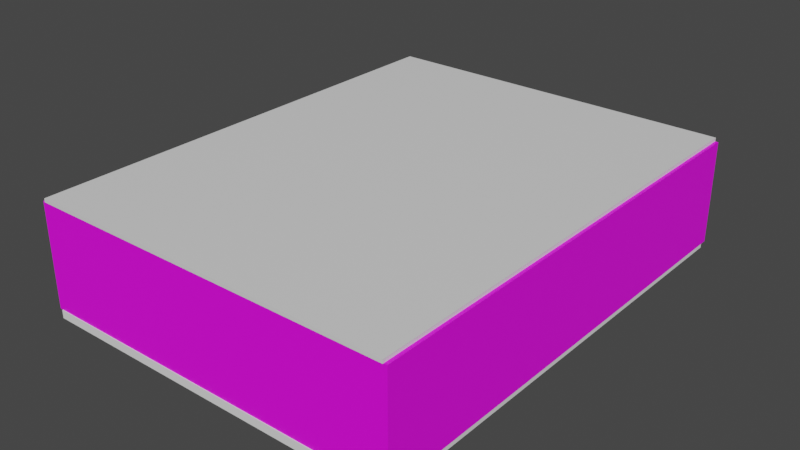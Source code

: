 # Source: default_classroom.blend  (saved by Blender 2.90.8; exported with 4.5.12 LTS)
import bpy
from mathutils import Matrix  # noqa: F401  (used for matrix-valued properties, if any)

bpy.ops.wm.read_factory_settings(use_empty=True)
scene = bpy.context.scene
scene.name = 'Scene'

# ---- collections
col_collection_2 = bpy.data.collections.new('Collection 2'); scene.collection.children.link(col_collection_2)

# ---- images (referenced by path relative to the original .blend; pixels are not part of the script)
import os
ASSET_DIR = os.environ.get("B2B_ASSET_DIR", "")  # directory of the original .blend (textures are referenced by path, not embedded)
HERE = os.path.dirname(os.path.abspath(__file__))  # packed textures are extracted next to this script under _unpacked/

def load_image(name, relpath, width, height, colorspace="sRGB"):
    """Load a texture the original file referenced (path relative to the .blend, or extracted next to this script)."""
    p = next((c for c in (os.path.join(HERE, relpath), os.path.join(ASSET_DIR, relpath)) if relpath and os.path.exists(c)), "")
    if p:
        img = bpy.data.images.load(p, check_existing=True)
        img.name = name
    else:  # same state as the original file: an image datablock whose file is absent (Cycles renders it pink)
        img = bpy.data.images.new(name, width, height)
        img.source = "FILE"
        img.filepath = "//" + (relpath or name)
    img.colorspace_settings.name = colorspace
    return img
img_uv = load_image('UV', '', 1024, 1024, 'sRGB')

# ---- materials (node trees are filled in below, after node groups)
mat_wall = bpy.data.materials.new('Wall')
mat_wall.use_transparent_shadow = False
mat_accent = bpy.data.materials.new('Accent')
mat_accent.use_transparent_shadow = False
mat_ceiling = bpy.data.materials.new('Ceiling')
mat_ceiling.use_transparent_shadow = False

# ---- material node trees
mat_wall.use_nodes = True; mat_wall.node_tree.nodes.clear()
_N = mat_wall.node_tree.nodes; _L = mat_wall.node_tree.links
n0 = _N.new('ShaderNodeBsdfPrincipled'); n0.name = 'Principled BSDF'; n0.location = (10, 300)
n0.distribution = 'GGX'
n0.subsurface_method = 'BURLEY'
n0.inputs[3].default_value = 1.45
n0.inputs[27].default_value = (0.0, 0.0, 0.0, 1.0)
n0.inputs[28].default_value = 1.0
n1 = _N.new('ShaderNodeOutputMaterial'); n1.name = 'Material Output'; n1.location = (300, 300)
n2 = _N.new('ShaderNodeTexImage'); n2.name = 'Image Texture'; n2.location = (-280, 275)
n2.image = img_uv
_L.new(n0.outputs[0], n1.inputs[0])
_L.new(n2.outputs[0], n0.inputs[0])
n1.is_active_output = True
mat_accent.use_nodes = True; mat_accent.node_tree.nodes.clear()
_N = mat_accent.node_tree.nodes; _L = mat_accent.node_tree.links
n0 = _N.new('ShaderNodeBsdfPrincipled'); n0.name = 'Principled BSDF'; n0.location = (10, 300)
n0.distribution = 'GGX'
n0.subsurface_method = 'BURLEY'
n0.inputs[3].default_value = 1.45
n0.inputs[27].default_value = (0.0, 0.0, 0.0, 1.0)
n0.inputs[28].default_value = 1.0
n1 = _N.new('ShaderNodeOutputMaterial'); n1.name = 'Material Output'; n1.location = (300, 300)
n2 = _N.new('ShaderNodeTexImage'); n2.name = 'Image Texture'; n2.location = (-280, 275)
n2.image = img_uv
_L.new(n0.outputs[0], n1.inputs[0])
_L.new(n2.outputs[0], n0.inputs[0])
n1.is_active_output = True
mat_ceiling.use_nodes = True; mat_ceiling.node_tree.nodes.clear()
_N = mat_ceiling.node_tree.nodes; _L = mat_ceiling.node_tree.links
n0 = _N.new('ShaderNodeBsdfPrincipled'); n0.name = 'Principled BSDF'; n0.location = (10, 300)
n0.distribution = 'GGX'
n0.subsurface_method = 'BURLEY'
n0.inputs[3].default_value = 1.45
n0.inputs[27].default_value = (0.0, 0.0, 0.0, 1.0)
n0.inputs[28].default_value = 1.0
n1 = _N.new('ShaderNodeOutputMaterial'); n1.name = 'Material Output'; n1.location = (300, 300)
n2 = _N.new('ShaderNodeTexImage'); n2.name = 'Image Texture'; n2.location = (-280, 200)
n2.image = img_uv
_L.new(n0.outputs[0], n1.inputs[0])
n1.is_active_output = True

# ---- world
world_world = bpy.data.worlds.new('World'); scene.world = world_world
world_world.use_nodes = True; world_world.node_tree.nodes.clear()
_N = world_world.node_tree.nodes; _L = world_world.node_tree.links
n0 = _N.new('ShaderNodeOutputWorld'); n0.name = 'World Output'; n0.location = (300, 300)
n1 = _N.new('ShaderNodeBackground'); n1.name = 'Background'; n1.location = (10, 300)
n1.inputs[0].default_value = (0.05088, 0.05088, 0.05088, 1.0)
_L.new(n1.outputs[0], n0.inputs[0])
n0.is_active_output = True
world_world.color = (0.05088, 0.05088, 0.05088)
world_world.use_sun_shadow = False
world_world.sun_shadow_jitter_overblur = 0.0

# ---- meshes
me_plane = bpy.data.meshes.new('Plane')
me_plane.from_pydata([(-8.842, -11.44, 0.0), (8.842, -11.44, 0.0), (-8.842, 11.44, 0.0), (8.842, 11.44, 0.0), (-8.842, 11.44, -0.4), (-8.842, -11.44, -0.4), (8.842, -11.44, -0.4), (8.842, 11.44, -0.4)], [], [(0, 1, 3, 2), (5, 4, 7, 6), (1, 6, 7, 3), (2, 4, 5, 0), (3, 7, 4, 2), (0, 5, 6, 1)])
_uv = me_plane.uv_layers.new(name='UVMap')
_uv.uv.foreach_set('vector', [0.2982, 0.677, 0.2982, 0.4998, 0.5275, 0.4998, 0.5275, 0.677, 0.2296, 0.5546, 0.000242, 0.5546, 0.000242, 0.3774, 0.2296, 0.3774, 0.9957, 0.1774, 0.9998, 0.1774, 0.9998, 0.4067, 0.9957, 0.4067, 0.9957, 0.5839, 0.9998, 0.5839, 0.9998, 0.8132, 0.9957, 0.8132, 0.9957, 0.4067, 0.9998, 0.4067, 0.9998, 0.5839, 0.9957, 0.5839, 0.9958, 0.000242, 0.9998, 0.000242, 0.9998, 0.1774, 0.9957, 0.1774])
me_plane.use_remesh_fix_poles = True
me_plane.use_remesh_preserve_attributes = False
me_plane.use_mirror_vertex_groups = False
me_plane.update()
me_cube = bpy.data.meshes.new('Cube')
me_cube.from_pydata([(-0.5, -11.0, -0.1), (-0.5, -11.0, 4.9), (-0.5, 11.0, -0.1), (-0.5, 11.0, 4.9), (0.1, -11.0, -0.1), (0.1, 11.0, -0.1), (0.1, 11.0, 4.9), (-0.5, -11.4, -0.1), (0.1, -11.4, -0.1), (0.1, -11.4, 1.632), (-0.5, 8.556, -0.1), (-0.5, 5.133, -0.1), (-0.5, 4.644, -0.1), (-0.5, 1.222, -0.1), (-0.5, -1.222, -0.1), (-0.5, -4.644, -0.1), (-0.5, -5.133, -0.1), (-0.5, -8.556, -0.1), (-0.5, -8.556, 4.9), (-0.5, -5.133, 4.9), (-0.5, -4.644, 4.9), (-0.5, -1.222, 4.9), (-0.5, 1.222, 4.9), (-0.5, 4.644, 4.9), (-0.5, 5.133, 4.9), (-0.5, 8.556, 4.9), (0.1, -8.556, -0.1), (0.1, -5.133, -0.1), (0.1, -4.644, -0.1), (0.1, -1.222, -0.1), (0.1, 1.222, -0.1), (0.1, 4.644, -0.1), (0.1, 5.133, -0.1), (0.1, 8.556, -0.1), (0.1, 8.556, 4.9), (0.1, 5.133, 4.9), (0.1, 4.644, 4.9), (0.1, 1.222, 4.9), (-0.5, -11.0, 1.632), (-0.5, -11.0, 3.888), (-0.5, 11.0, 3.888), (-0.5, 11.0, 1.632), (0.1, 11.0, 3.888), (0.1, 11.0, 1.632), (0.1, -11.0, 3.888), (0.1, -11.0, 1.632), (-0.5, -11.4, 4.9), (-0.5, -11.4, 3.888), (0.1, 8.556, 3.888), (0.1, 8.556, 1.632), (0.1, 5.133, 3.888), (0.1, 5.133, 1.632), (0.1, 4.644, 3.888), (0.1, 4.644, 1.632), (0.1, 1.222, 3.888), (0.1, 1.222, 1.632), (0.1, -1.222, 3.888), (0.1, -1.222, 1.632), (0.1, -4.644, 3.888), (0.1, -4.644, 1.632), (0.1, -5.133, 3.888), (0.1, -5.133, 1.632), (0.1, -8.556, 3.888), (0.1, -8.556, 1.632), (-0.5, -8.556, 3.888), (-0.5, -8.556, 1.632), (-0.5, -5.133, 3.888), (-0.5, -5.133, 1.632), (-0.5, -4.644, 3.888), (-0.5, -4.644, 1.632), (-0.5, -1.222, 3.888), (-0.5, -1.222, 1.632), (-0.5, 1.222, 3.888), (-0.5, 1.222, 1.632), (-0.5, 4.644, 3.888), (-0.5, 4.644, 1.632), (-0.5, 5.133, 3.888), (-0.5, 5.133, 1.632), (-0.5, 8.556, 3.888), (-0.5, 8.556, 1.632), (0.1, 11.4, -0.1), (-0.5, 11.4, -0.1), (-0.5, 11.4, 1.632), (0.1, -11.4, 3.888), (0.1, -11.4, 4.9), (-0.5, -11.4, 1.632), (0.1, -8.556, 4.9), (0.1, -11.0, 4.9), (0.1, -1.222, 4.9), (0.1, -4.644, 4.9), (0.1, -5.133, 4.9), (-0.5, 11.4, 4.9), (0.1, 11.4, 4.9), (0.1, 11.4, 1.632), (-0.5, 11.4, 3.888), (0.1, 11.4, 3.888), (17.1, 11.0, 1.632), (17.1, 11.0, -0.1), (17.1, -11.0, 1.632), (17.1, -11.0, -0.1), (17.1, -11.4, 3.888), (17.1, -11.4, 1.632), (17.1, -11.4, 4.9), (17.1, 11.0, 4.9), (17.1, 11.0, 3.888), (17.1, -11.0, 4.9), (17.1, -11.0, 3.888), (17.1, -11.4, -0.1), (17.1, 11.4, 4.9), (17.1, 11.4, 3.888), (17.1, 11.4, 1.632), (17.1, 11.4, -0.1), (17.5, 11.0, 1.632), (17.5, 11.0, -0.1), (17.5, -11.0, 1.632), (17.5, -11.0, -0.1), (17.5, -11.4, 3.888), (17.5, -11.4, 1.632), (17.5, -11.4, 4.9), (17.5, 11.0, 4.9), (17.5, 11.0, 3.888), (17.5, -11.0, 4.9), (17.5, -11.0, 3.888), (17.5, -11.4, -0.1), (17.5, 11.4, 4.9), (17.5, 11.4, 3.888), (17.5, 11.4, 1.632), (17.5, 11.4, -0.1)], [], [(78, 25, 3, 40), (62, 86, 87, 44), (17, 26, 4, 0), (86, 18, 1, 87), (85, 9, 83, 47), (9, 85, 7, 8), (87, 84, 102, 105), (6, 3, 25, 34), (34, 25, 24, 35), (35, 24, 23, 36), (36, 23, 22, 37), (37, 22, 21, 88), (88, 21, 20, 89), (89, 20, 19, 90), (90, 19, 18, 86), (2, 5, 33, 10), (10, 33, 32, 11), (11, 32, 31, 12), (12, 31, 30, 13), (13, 30, 29, 14), (14, 29, 28, 15), (15, 28, 27, 16), (16, 27, 26, 17), (42, 6, 34, 48), (48, 34, 35, 50), (50, 35, 36, 52), (52, 36, 37, 54), (54, 37, 88, 56), (56, 88, 89, 58), (58, 89, 90, 60), (60, 90, 86, 62), (39, 1, 18, 64), (64, 18, 19, 66), (66, 19, 20, 68), (68, 20, 21, 70), (70, 21, 22, 72), (72, 22, 23, 74), (74, 23, 24, 76), (76, 24, 25, 78), (11, 77, 79, 10), (65, 63, 61, 67), (12, 75, 77, 11), (75, 74, 76, 77), (13, 73, 75, 12), (61, 60, 66, 67), (14, 71, 73, 13), (71, 70, 72, 73), (15, 69, 71, 14), (69, 59, 57, 71), (16, 67, 69, 15), (67, 66, 68, 69), (17, 65, 67, 16), (68, 70, 56, 58), (0, 38, 65, 17), (38, 39, 64, 65), (27, 61, 63, 26), (28, 59, 61, 27), (59, 58, 60, 61), (29, 57, 59, 28), (59, 69, 68, 58), (30, 55, 57, 29), (55, 54, 56, 57), (31, 53, 55, 30), (63, 65, 64, 62), (32, 51, 53, 31), (51, 50, 52, 53), (33, 49, 51, 32), (64, 66, 60, 62), (5, 43, 49, 33), (43, 42, 48, 49), (40, 3, 91, 94), (44, 87, 105, 106), (26, 63, 45, 4), (63, 62, 44, 45), (10, 79, 41, 2), (79, 78, 40, 41), (47, 83, 84, 46), (80, 93, 110, 111), (38, 0, 7, 85), (1, 39, 47, 46), (57, 56, 70, 71), (73, 55, 53, 75), (55, 73, 72, 54), (72, 74, 52, 54), (53, 52, 74, 75), (77, 51, 49, 79), (51, 77, 76, 50), (76, 78, 48, 50), (49, 48, 78, 79), (42, 43, 96, 104), (39, 38, 85, 47), (0, 4, 8, 7), (84, 83, 100, 102), (87, 1, 46, 84), (81, 82, 93, 80), (82, 94, 95, 93), (92, 95, 94, 91), (5, 2, 81, 80), (43, 5, 97, 96), (41, 40, 94, 82), (3, 6, 92, 91), (2, 41, 82, 81), (97, 111, 127, 113), (102, 100, 116, 118), (110, 109, 125, 126), (100, 101, 117, 116), (108, 103, 119, 124), (109, 108, 124, 125), (5, 80, 111, 97), (45, 44, 106, 98), (92, 6, 103, 108), (4, 45, 98, 99), (95, 92, 108, 109), (9, 8, 107, 101), (8, 4, 99, 107), (93, 95, 109, 110), (83, 9, 101, 100), (6, 42, 104, 103), (112, 113, 127, 126), (119, 120, 125, 124), (114, 122, 116, 117), (115, 114, 117, 123), (122, 121, 118, 116), (120, 112, 126, 125), (105, 102, 118, 121), (97, 113, 115, 99), (120, 119, 121, 122), (107, 99, 115, 123), (104, 96, 98, 106), (111, 110, 126, 127), (101, 107, 123, 117), (119, 103, 105, 121), (113, 112, 114, 115), (112, 120, 122, 114), (103, 104, 106, 105), (96, 97, 99, 98)])
me_cube.polygons.foreach_set('material_index', [0, 0, 0, 0, 0, 0, 0, 0, 0, 0, 0, 0, 0, 0, 0, 0, 0, 0, 0, 0, 0, 0, 0, 0, 0, 0, 0, 0, 0, 0, 0, 0, 0, 0, 0, 0, 0, 0, 0, 0, 0, 0, 0, 0, 0, 0, 0, 0, 0, 0, 0, 0, 0, 0, 0, 0, 0, 0, 0, 0, 0, 0, 0, 0, 0, 0, 0, 0, 0, 0, 0, 0, 0, 0, 0, 0, 0, 0, 0, 0, 0, 0, 0, 0, 0, 0, 0, 0, 0, 1, 0, 0, 0, 0, 0, 0, 0, 0, 1, 0, 0, 0, 0, 0, 0, 0, 0, 0, 0, 0, 0, 0, 0, 0, 0, 0, 0, 1, 0, 0, 0, 0, 0, 0, 0, 0, 0, 0, 0, 0, 0, 0, 0, 0, 0, 0])
_uv = me_cube.uv_layers.new(name='UVMap')
_uv.uv.foreach_set('vector', [0.3433, 0.4824, 0.3563, 0.4824, 0.3563, 0.5138, 0.3433, 0.5138, 0.2488, 0.05186, 0.2488, 0.06483, 0.2175, 0.06483, 0.2175, 0.05186, 0.03609, 0.3527, 0.03609, 0.3604, 0.004767, 0.3604, 0.004767, 0.3527, 0.4813, 0.1293, 0.4813, 0.1216, 0.5126, 0.1216, 0.5126, 0.1293, 0.6245, 0.1216, 0.6245, 0.1293, 0.5956, 0.1293, 0.5956, 0.1216, 0.6245, 0.1293, 0.6245, 0.1216, 0.6467, 0.1216, 0.6467, 0.1293, 0.5126, 0.1293, 0.5178, 0.1293, 0.5178, 0.3472, 0.5126, 0.3472, 0.2307, 0.1293, 0.2307, 0.1216, 0.262, 0.1216, 0.262, 0.1293, 0.262, 0.1293, 0.262, 0.1216, 0.3059, 0.1216, 0.3059, 0.1293, 0.3059, 0.1293, 0.3059, 0.1216, 0.3122, 0.1216, 0.3122, 0.1293, 0.3122, 0.1293, 0.3122, 0.1216, 0.356, 0.1216, 0.356, 0.1293, 0.356, 0.1293, 0.356, 0.1216, 0.3873, 0.1216, 0.3873, 0.1293, 0.3873, 0.1293, 0.3873, 0.1216, 0.4312, 0.1216, 0.4312, 0.1293, 0.4312, 0.1293, 0.4312, 0.1216, 0.4375, 0.1216, 0.4375, 0.1293, 0.4375, 0.1293, 0.4375, 0.1216, 0.4813, 0.1216, 0.4813, 0.1293, 0.2867, 0.3527, 0.2867, 0.3604, 0.2554, 0.3604, 0.2554, 0.3527, 0.2554, 0.3527, 0.2554, 0.3604, 0.2115, 0.3604, 0.2115, 0.3527, 0.2115, 0.3527, 0.2115, 0.3604, 0.2053, 0.3604, 0.2053, 0.3527, 0.2053, 0.3527, 0.2053, 0.3604, 0.1614, 0.3604, 0.1614, 0.3527, 0.1614, 0.3527, 0.1614, 0.3604, 0.1301, 0.3604, 0.1301, 0.3527, 0.1301, 0.3527, 0.1301, 0.3604, 0.08621, 0.3604, 0.08621, 0.3527, 0.08621, 0.3527, 0.08621, 0.3604, 0.07995, 0.3604, 0.07995, 0.3527, 0.07995, 0.3527, 0.07995, 0.3604, 0.03609, 0.3604, 0.03609, 0.3527, 0.4994, 0.05186, 0.4994, 0.06483, 0.4681, 0.06483, 0.4681, 0.05186, 0.4681, 0.05186, 0.4681, 0.06483, 0.4243, 0.06483, 0.4243, 0.05186, 0.4243, 0.05186, 0.4243, 0.06483, 0.418, 0.06483, 0.418, 0.05186, 0.418, 0.05186, 0.418, 0.06483, 0.3741, 0.06483, 0.3741, 0.05186, 0.3741, 0.05186, 0.3741, 0.06483, 0.3428, 0.06483, 0.3428, 0.05186, 0.3428, 0.05186, 0.3428, 0.06483, 0.299, 0.06483, 0.299, 0.05186, 0.299, 0.05186, 0.299, 0.06483, 0.2927, 0.06483, 0.2927, 0.05186, 0.2927, 0.05186, 0.2927, 0.06483, 0.2488, 0.06483, 0.2488, 0.05186, 0.3235, 0.4691, 0.3235, 0.4821, 0.2922, 0.4821, 0.2922, 0.4691, 0.3291, 0.4369, 0.3291, 0.4239, 0.3729, 0.4239, 0.3729, 0.4369, 0.4078, 0.49, 0.4208, 0.49, 0.4208, 0.4963, 0.4078, 0.4963, 0.3733, 0.4382, 0.3863, 0.4382, 0.3863, 0.4821, 0.3733, 0.4821, 0.3433, 0.3863, 0.3563, 0.3863, 0.3563, 0.4176, 0.3433, 0.4176, 0.4001, 0.4382, 0.413, 0.4382, 0.413, 0.4821, 0.4001, 0.4821, 0.4078, 0.4834, 0.4208, 0.4834, 0.4208, 0.4896, 0.4078, 0.4896, 0.3997, 0.4821, 0.3867, 0.4821, 0.3867, 0.4382, 0.3997, 0.4382, 0.3567, 0.5189, 0.3567, 0.4967, 0.4006, 0.4967, 0.4006, 0.5189, 0.365, 0.3782, 0.365, 0.3859, 0.3211, 0.3859, 0.3211, 0.3782, 0.3567, 0.4834, 0.3789, 0.4834, 0.3789, 0.4896, 0.3567, 0.4896, 0.3789, 0.4834, 0.4078, 0.4834, 0.4078, 0.4896, 0.3789, 0.4896, 0.3291, 0.4821, 0.3291, 0.4599, 0.3729, 0.4599, 0.3729, 0.4821, 0.3211, 0.3859, 0.2922, 0.3859, 0.2922, 0.3782, 0.3211, 0.3782, 0.2922, 0.3863, 0.3144, 0.3863, 0.3144, 0.4176, 0.2922, 0.4176, 0.3144, 0.3863, 0.3433, 0.3863, 0.3433, 0.4176, 0.3144, 0.4176, 0.3567, 0.4176, 0.3567, 0.3954, 0.4006, 0.3954, 0.4006, 0.4176, 0.365, 0.3697, 0.365, 0.362, 0.4089, 0.362, 0.4089, 0.3697, 0.3567, 0.49, 0.3789, 0.49, 0.3789, 0.4963, 0.3567, 0.4963, 0.3789, 0.49, 0.4078, 0.49, 0.4078, 0.4963, 0.3789, 0.4963, 0.3729, 0.4373, 0.3729, 0.4595, 0.3291, 0.4595, 0.3291, 0.4373, 0.3361, 0.3697, 0.2922, 0.3697, 0.2922, 0.362, 0.3361, 0.362, 0.3235, 0.418, 0.3235, 0.4402, 0.2922, 0.4402, 0.2922, 0.418, 0.3235, 0.4402, 0.3235, 0.4691, 0.2922, 0.4691, 0.2922, 0.4402, 0.2927, 0.0007549, 0.2927, 0.02295, 0.2488, 0.02295, 0.2488, 0.0007549, 0.299, 0.0007549, 0.299, 0.02295, 0.2927, 0.02295, 0.2927, 0.0007549, 0.299, 0.02295, 0.299, 0.05186, 0.2927, 0.05186, 0.2927, 0.02295, 0.3428, 0.0007549, 0.3428, 0.02295, 0.299, 0.02295, 0.299, 0.0007549, 0.365, 0.362, 0.365, 0.3697, 0.3361, 0.3697, 0.3361, 0.362, 0.3741, 0.000755, 0.3741, 0.02295, 0.3428, 0.02295, 0.3428, 0.0007549, 0.3741, 0.02295, 0.3741, 0.05186, 0.3428, 0.05186, 0.3428, 0.02295, 0.418, 0.000755, 0.418, 0.02295, 0.3741, 0.02295, 0.3741, 0.000755, 0.365, 0.3859, 0.365, 0.3782, 0.3939, 0.3782, 0.3939, 0.3859, 0.4243, 0.000755, 0.4243, 0.02295, 0.418, 0.02295, 0.418, 0.000755, 0.4243, 0.02295, 0.4243, 0.05186, 0.418, 0.05186, 0.418, 0.02295, 0.4681, 0.000755, 0.4681, 0.02295, 0.4243, 0.02295, 0.4243, 0.000755, 0.3939, 0.3782, 0.4378, 0.3782, 0.4378, 0.3859, 0.3939, 0.3859, 0.4994, 0.000755, 0.4994, 0.02295, 0.4681, 0.02295, 0.4681, 0.000755, 0.4994, 0.02295, 0.4994, 0.05186, 0.4681, 0.05186, 0.4681, 0.02295, 0.3433, 0.5138, 0.3563, 0.5138, 0.3563, 0.5189, 0.3433, 0.5189, 0.2175, 0.05186, 0.2175, 0.06483, -0.0003591, 0.06483, -0.0003592, 0.05186, 0.2488, 0.0007549, 0.2488, 0.02295, 0.2175, 0.02295, 0.2175, 0.0007549, 0.2488, 0.02295, 0.2488, 0.05186, 0.2175, 0.05186, 0.2175, 0.02295, 0.2922, 0.4824, 0.3144, 0.4824, 0.3144, 0.5138, 0.2922, 0.5138, 0.3144, 0.4824, 0.3433, 0.4824, 0.3433, 0.5138, 0.3144, 0.5138, 0.5956, 0.1216, 0.5956, 0.1293, 0.5826, 0.1293, 0.5826, 0.1216, 0.5152, 0.5193, 0.5152, 0.5415, 0.2973, 0.5415, 0.2973, 0.5193, 0.3235, 0.4402, 0.3235, 0.418, 0.3287, 0.418, 0.3287, 0.4402, 0.3235, 0.4821, 0.3235, 0.4691, 0.3287, 0.4691, 0.3287, 0.4821, 0.4089, 0.362, 0.4378, 0.362, 0.4378, 0.3697, 0.4089, 0.3697, 0.365, 0.3616, 0.365, 0.3539, 0.4089, 0.3539, 0.4089, 0.3616, 0.365, 0.3539, 0.365, 0.3616, 0.3361, 0.3616, 0.3361, 0.3539, 0.3361, 0.3616, 0.2922, 0.3616, 0.2922, 0.3539, 0.3361, 0.3539, 0.4089, 0.3539, 0.4378, 0.3539, 0.4378, 0.3616, 0.4089, 0.3616, 0.365, 0.3778, 0.365, 0.3701, 0.4089, 0.3701, 0.4089, 0.3778, 0.365, 0.3701, 0.365, 0.3778, 0.3361, 0.3778, 0.3361, 0.3701, 0.3361, 0.3778, 0.2922, 0.3778, 0.2922, 0.3701, 0.3361, 0.3701, 0.4089, 0.3701, 0.4378, 0.3701, 0.4378, 0.3778, 0.4089, 0.3778, 0.4994, 0.05186, 0.4994, 0.02295, 0.7173, 0.02295, 0.7173, 0.05186, 0.3235, 0.4691, 0.3235, 0.4402, 0.3287, 0.4402, 0.3287, 0.4691, 0.004767, 0.3527, 0.004767, 0.3604, -0.0003591, 0.3604, -0.0003592, 0.3527, 0.5826, 0.1293, 0.5956, 0.1293, 0.5956, 0.3472, 0.5826, 0.3472, 0.5126, 0.1293, 0.5126, 0.1216, 0.5178, 0.1216, 0.5178, 0.1293, 0.5229, 0.5193, 0.5229, 0.5415, 0.5152, 0.5415, 0.5152, 0.5193, 0.5229, 0.5415, 0.5229, 0.5704, 0.5152, 0.5704, 0.5152, 0.5415, 0.5152, 0.5834, 0.5152, 0.5704, 0.5229, 0.5704, 0.5229, 0.5834, 0.2867, 0.3604, 0.2867, 0.3527, 0.2918, 0.3527, 0.2918, 0.3604, 0.4994, 0.02295, 0.4994, 0.000755, 0.7173, 0.0007549, 0.7173, 0.02295, 0.3144, 0.5138, 0.3433, 0.5138, 0.3433, 0.5189, 0.3144, 0.5189, 0.2303, 0.07035, 0.2226, 0.07035, 0.2226, 0.06523, 0.2303, 0.06523, 0.2922, 0.5138, 0.3144, 0.5138, 0.3144, 0.5189, 0.2922, 0.5189, 0.2867, 0.5782, 0.2918, 0.5782, 0.2918, 0.5834, 0.2867, 0.5834, 0.5826, 0.3472, 0.5956, 0.3472, 0.5956, 0.3523, 0.5826, 0.3523, 0.2973, 0.5415, 0.2973, 0.5704, 0.2922, 0.5704, 0.2922, 0.5415, 0.5956, 0.3472, 0.6245, 0.3472, 0.6245, 0.3523, 0.5956, 0.3523, 0.004767, 0.06523, 0.004767, 0.07035, -0.0003592, 0.07035, -0.0003592, 0.06523, 0.2973, 0.5704, 0.2973, 0.5834, 0.2922, 0.5834, 0.2922, 0.5704, 0.2867, 0.3604, 0.2918, 0.3604, 0.2918, 0.5782, 0.2867, 0.5782, 0.2175, 0.02295, 0.2175, 0.05186, -0.0003592, 0.05186, -0.0003591, 0.02295, 0.2226, 0.06523, 0.2226, 0.07035, 0.004767, 0.07035, 0.004767, 0.06523, 0.2175, 0.0007549, 0.2175, 0.02295, -0.0003591, 0.02295, -0.0003592, 0.0007548, 0.5152, 0.5704, 0.5152, 0.5834, 0.2973, 0.5834, 0.2973, 0.5704, 0.6245, 0.1293, 0.6467, 0.1293, 0.6467, 0.3472, 0.6245, 0.3472, -0.0003591, 0.3604, 0.004767, 0.3604, 0.004767, 0.5782, -0.0003592, 0.5782, 0.5152, 0.5415, 0.5152, 0.5704, 0.2973, 0.5704, 0.2973, 0.5415, 0.5956, 0.1293, 0.6245, 0.1293, 0.6245, 0.3472, 0.5956, 0.3472, 0.4994, 0.06483, 0.4994, 0.05186, 0.7173, 0.05186, 0.7173, 0.06483, 0.56, 0.3472, 0.5822, 0.3472, 0.5822, 0.3523, 0.56, 0.3523, 0.5182, 0.3472, 0.5311, 0.3472, 0.5311, 0.3523, 0.5182, 0.3523, 0.371, 0.4235, 0.342, 0.4235, 0.342, 0.4184, 0.371, 0.4184, 0.3931, 0.4235, 0.371, 0.4235, 0.371, 0.4184, 0.3931, 0.4184, 0.342, 0.4235, 0.3291, 0.4235, 0.3291, 0.4184, 0.342, 0.4184, 0.5311, 0.3472, 0.56, 0.3472, 0.56, 0.3523, 0.5311, 0.3523, 0.5126, 0.3472, 0.5178, 0.3472, 0.5178, 0.3523, 0.5126, 0.3523, 0.2867, 0.5782, 0.2867, 0.5834, 0.004747, 0.5834, 0.004747, 0.5782, 0.5311, 0.3472, 0.5182, 0.3472, 0.5182, 0.06524, 0.5311, 0.06524, -0.0003592, 0.5782, 0.004767, 0.5782, 0.004767, 0.5834, -0.0003592, 0.5834, 0.7173, 0.05186, 0.7173, 0.02295, 0.9992, 0.02295, 0.9992, 0.05186, 0.2973, 0.5193, 0.2973, 0.5415, 0.2922, 0.5415, 0.2922, 0.5193, 0.6245, 0.3472, 0.6467, 0.3472, 0.6467, 0.3523, 0.6245, 0.3523, -0.0003592, 0.07035, 0.004767, 0.07035, 0.004767, 0.3523, -0.0003585, 0.3523, 0.5822, 0.3472, 0.56, 0.3472, 0.56, 0.06524, 0.5822, 0.06524, 0.56, 0.3472, 0.5311, 0.3472, 0.5311, 0.06524, 0.56, 0.06524, 0.7173, 0.06483, 0.7173, 0.05186, 0.9992, 0.05186, 0.9992, 0.06483, 0.7173, 0.02295, 0.7173, 0.0007549, 0.9992, 0.0007547, 0.9992, 0.02295])
me_cube.materials.append(mat_wall)
me_cube.materials.append(mat_accent)
me_cube.use_remesh_fix_poles = True
me_cube.use_remesh_preserve_attributes = False
me_cube.use_mirror_vertex_groups = False
me_cube.update()
me_plane_001 = bpy.data.meshes.new('Plane.001')
me_plane_001.from_pydata([(-8.842, 11.44, -0.4), (-8.842, -11.44, -0.4), (8.842, -11.44, -0.4), (8.842, 11.44, -0.4), (-8.842, 11.44, -0.5713), (-8.842, -11.44, -0.5713), (8.842, -11.44, -0.5713), (8.842, 11.44, -0.5713)], [], [(1, 2, 3, 0), (5, 4, 7, 6), (1, 5, 6, 2), (2, 6, 7, 3), (0, 4, 5, 1), (3, 7, 4, 0)])
_uv = me_plane_001.uv_layers.new(name='UVMap')
_uv.uv.foreach_set('vector', [7.807e-05, 0.3133, 7.811e-05, 7.812e-05, 0.4054, 7.807e-05, 0.4054, 0.3133, 7.812e-05, 0.3135, 0.4054, 0.3135, 0.4054, 0.6267, 7.807e-05, 0.6267, 0.4059, 0.25, 0.4102, 0.2501, 0.4099, 0.5, 0.4056, 0.5, 0.4056, 0.5, 0.4099, 0.5, 0.4102, 0.75, 0.4059, 0.7499, 0.4056, 7.807e-05, 0.4099, 0.0001167, 0.4102, 0.2501, 0.4059, 0.25, 0.4059, 0.7499, 0.4102, 0.75, 0.4099, 0.9999, 0.4056, 0.9999])
me_plane_001.materials.append(mat_ceiling)
me_plane_001.use_remesh_fix_poles = True
me_plane_001.use_remesh_preserve_attributes = False
me_plane_001.use_mirror_vertex_groups = False
me_plane_001.update()

# ---- objects
ob_floor = bpy.data.objects.new('Floor', me_plane)
ob_walls = bpy.data.objects.new('Walls', me_cube)
ob_ceiling = bpy.data.objects.new('Ceiling', me_plane_001)

# ---- transforms, parenting, visibility, modifiers, constraints
ob_floor.location = (0.0, 0.0, 0.0)
ob_floor.lineart.crease_threshold = 0.0
ob_walls.parent = ob_floor
ob_walls.location = (-8.5, 0.0, 0.1)
ob_walls.lineart.crease_threshold = 0.0
ob_ceiling.parent = ob_floor
ob_ceiling.location = (-2.382e-07, 0.0, 4.599)
ob_ceiling.rotation_euler = (-0.0, 3.142, -0.0)
ob_ceiling.lineart.crease_threshold = 0.0

# ---- collection membership
col_collection_2.objects.link(ob_floor)
col_collection_2.objects.link(ob_walls)
col_collection_2.objects.link(ob_ceiling)

# ---- scene / render settings (as saved in the file)
scene.frame_start = 1; scene.frame_end = 250; scene.frame_set(2)
scene.render.engine = 'BLENDER_EEVEE_NEXT'
scene.cycles.use_denoising = False
scene.cycles.samples = 128
scene.cycles.sampling_pattern = 'TABULATED_SOBOL'
scene.cycles.use_adaptive_sampling = False
scene.cycles.use_light_tree = False
scene.view_settings.view_transform = 'Filmic'
bpy.context.view_layer.update()

# ---- added for rendering (the .blend has no active camera and no usable light): camera, sun
cam_auto = bpy.data.cameras.new('AutoCamera')
cam_auto.lens = 50.0
cam_auto.sensor_width = 36.0
cam_auto.clip_end = 1000.0
ob_auto_camera = bpy.data.objects.new('AutoCamera', cam_auto)
scene.collection.objects.link(ob_auto_camera)
ob_auto_camera.location = (27.4273, -32.9128, 24.3272)
ob_auto_camera.rotation_euler = (1.09748, -7.21219e-08, 0.694738)
scene.camera = ob_auto_camera
light_auto_sun = bpy.data.lights.new('AutoSun', 'SUN')
light_auto_sun.energy = 3.0
light_auto_sun.angle = 0.0523599
ob_auto_sun = bpy.data.objects.new('AutoSun', light_auto_sun)
scene.collection.objects.link(ob_auto_sun)
ob_auto_sun.rotation_euler = (0.872665, 0.174533, 0.523599)
bpy.context.view_layer.update()
